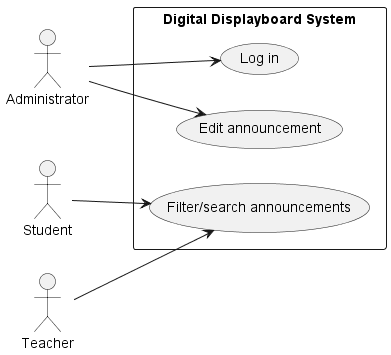

The diagram above was rendered by PlantUML. Its source (embedded in the PNG):
@startuml
left to right direction

actor Administrator
actor Student
actor Teacher

rectangle "Digital Displayboard System" {
    Administrator --> (Log in)
    Administrator --> (Edit announcement)

    Student --> (Filter/search announcements)

    Teacher --> (Filter/search announcements)
}
@enduml